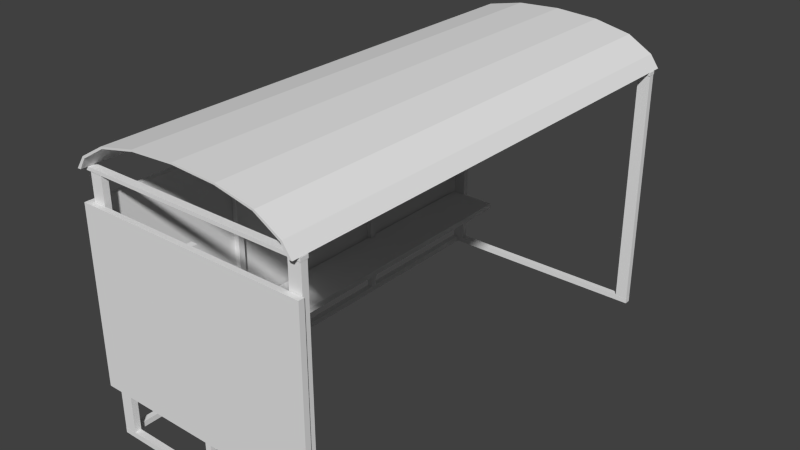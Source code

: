 # Source: busStop.blend  (saved by Blender 2.72.0; exported with 4.5.12 LTS)
import bpy
from mathutils import Matrix  # noqa: F401  (used for matrix-valued properties, if any)

bpy.ops.wm.read_factory_settings(use_empty=True)
scene = bpy.context.scene
scene.name = 'Scene'

# ---- collections
col_collection_1 = bpy.data.collections.new('Collection 1'); scene.collection.children.link(col_collection_1)
col_collection_2 = bpy.data.collections.new('Collection 2'); scene.collection.children.link(col_collection_2)

# ---- materials (node trees are filled in below, after node groups)
mat_material = bpy.data.materials.new('Material')
mat_material.alpha_threshold = 0.0
mat_material.use_transparent_shadow = False
mat_material.roughness = 0.5
mat_material.line_color = (0.0, 0.0, 0.0, 1.0)

# ---- material node trees

# ---- world
world_world = bpy.data.worlds.new('World'); scene.world = world_world
world_world.color = (0.05088, 0.05088, 0.05088)
world_world.use_sun_shadow = False
world_world.sun_shadow_jitter_overblur = 0.0
world_world.cycles.sampling_method = 'MANUAL'
world_world.cycles.sample_map_resolution = 256

# ---- meshes
me_circle = bpy.data.meshes.new('Circle')
me_circle.from_pydata([(-0.9264, -4.05e-08, 2.229), (-0.8559, 0.1597, 2.229), (-0.6551, 0.3465, 2.229), (-0.3545, 0.4472, 2.229), (-2.592e-07, 0.479, 2.229), (0.3545, 0.4472, 2.229), (0.6551, 0.3465, 2.229), (0.8559, 0.1597, 2.229), (0.9264, -9.552e-08, 2.229), (-0.9264, -4.05e-08, -1.732), (-0.8559, 0.1597, -1.732), (-0.6551, 0.3465, -1.732), (-0.3545, 0.4472, -1.732), (3.99e-08, 0.479, -1.732), (0.3545, 0.4472, -1.732), (0.6551, 0.3465, -1.732), (0.8559, 0.1597, -1.732), (0.9264, -9.552e-08, -1.732), (-0.8974, 0.000841, 2.229), (-0.8429, 0.1392, 2.229), (-0.6451, 0.3259, 2.229), (-0.3491, 0.4267, 2.229), (-2.572e-07, 0.4584, 2.229), (0.3491, 0.4267, 2.229), (0.6451, 0.3259, 2.229), (0.8429, 0.1392, 2.229), (0.8974, 0.000841, 2.229), (-0.8974, 0.000841, -1.732), (-0.8429, 0.1392, -1.732), (-0.6451, 0.3259, -1.732), (-0.3491, 0.4267, -1.732), (4.193e-08, 0.4584, -1.732), (0.3491, 0.4267, -1.732), (0.6451, 0.3259, -1.732), (0.8429, 0.1392, -1.732), (0.8974, 0.000841, -1.732)], [], [(7, 8, 17, 16), (6, 7, 16, 15), (5, 6, 15, 14), (4, 5, 14, 13), (3, 4, 13, 12), (2, 3, 12, 11), (1, 2, 11, 10), (0, 1, 10, 9), (25, 34, 35, 26), (24, 33, 34, 25), (23, 32, 33, 24), (22, 31, 32, 23), (21, 30, 31, 22), (20, 29, 30, 21), (19, 28, 29, 20), (18, 27, 28, 19), (1, 19, 20, 2), (14, 32, 31, 13), (12, 30, 29, 11), (10, 28, 27, 9), (8, 26, 35, 17), (6, 24, 25, 7), (4, 22, 23, 5), (17, 35, 34, 16), (9, 27, 18, 0), (2, 20, 21, 3), (15, 33, 32, 14), (0, 18, 19, 1), (13, 31, 30, 12), (11, 29, 28, 10), (7, 25, 26, 8), (5, 23, 24, 6), (3, 21, 22, 4), (16, 34, 33, 15)])
_uv = me_circle.uv_layers.new(name='UVMap')
_uv.uv.foreach_set('vector', [0.5226, 0.6276, 0.5226, 0.6157, 0.7927, 0.6157, 0.7927, 0.6276, 0.5226, 0.6463, 0.5226, 0.6276, 0.7927, 0.6276, 0.7927, 0.6463, 0.5226, 0.6679, 0.5226, 0.6463, 0.7927, 0.6463, 0.7927, 0.6679, 0.5226, 0.6921, 0.5226, 0.6679, 0.7927, 0.6679, 0.7927, 0.6921, 0.5226, 0.7164, 0.5226, 0.6921, 0.7927, 0.6921, 0.7927, 0.7164, 0.5226, 0.738, 0.5226, 0.7164, 0.7927, 0.7164, 0.7927, 0.738, 0.5226, 0.7567, 0.5226, 0.738, 0.7927, 0.738, 0.7927, 0.7567, 0.5226, 0.7686, 0.5226, 0.7567, 0.7927, 0.7567, 0.7927, 0.7686, 0.5238, 0.9246, 0.7938, 0.9246, 0.7938, 0.9347, 0.5238, 0.9347, 0.5238, 0.9061, 0.7938, 0.9061, 0.7938, 0.9246, 0.5238, 0.9246, 0.5238, 0.8847, 0.7938, 0.8847, 0.7938, 0.9061, 0.5238, 0.9061, 0.5238, 0.8609, 0.7938, 0.8609, 0.7938, 0.8847, 0.5238, 0.8847, 0.5238, 0.837, 0.7938, 0.837, 0.7938, 0.8609, 0.5238, 0.8609, 0.5238, 0.8156, 0.7938, 0.8156, 0.7938, 0.837, 0.5238, 0.837, 0.5238, 0.7971, 0.7938, 0.7971, 0.7938, 0.8156, 0.5238, 0.8156, 0.5238, 0.787, 0.7938, 0.787, 0.7938, 0.7971, 0.5238, 0.7971, 0.7185, 0.9714, 0.7176, 0.9728, 0.704, 0.9599, 0.7047, 0.9585, 0.5643, 0.99, 0.5647, 0.9886, 0.5887, 0.9908, 0.5887, 0.9922, 0.6131, 0.99, 0.6127, 0.9886, 0.6331, 0.9817, 0.6338, 0.9831, 0.6476, 0.9702, 0.6467, 0.9688, 0.6504, 0.9593, 0.6524, 0.9592, 0.5238, 0.9394, 0.5238, 0.9347, 0.7938, 0.9347, 0.7938, 0.9394, 0.6146, 0.9585, 0.6153, 0.9599, 0.6017, 0.9728, 0.6008, 0.9714, 0.6596, 0.9494, 0.6596, 0.9508, 0.6356, 0.953, 0.6353, 0.9516, 0.525, 0.9592, 0.527, 0.9593, 0.5307, 0.9688, 0.5298, 0.9702, 0.7927, 0.7686, 0.7926, 0.7733, 0.5225, 0.7733, 0.5226, 0.7686, 0.7047, 0.9585, 0.704, 0.9599, 0.6837, 0.953, 0.684, 0.9516, 0.5436, 0.9831, 0.5443, 0.9817, 0.5647, 0.9886, 0.5643, 0.99, 0.7234, 0.9823, 0.7214, 0.9823, 0.7176, 0.9728, 0.7185, 0.9714, 0.5887, 0.9922, 0.5887, 0.9908, 0.6127, 0.9886, 0.6131, 0.99, 0.6338, 0.9831, 0.6331, 0.9817, 0.6467, 0.9688, 0.6476, 0.9702, 0.6008, 0.9714, 0.6017, 0.9728, 0.5979, 0.9823, 0.5959, 0.9823, 0.6353, 0.9516, 0.6356, 0.953, 0.6153, 0.9599, 0.6146, 0.9585, 0.684, 0.9516, 0.6837, 0.953, 0.6596, 0.9508, 0.6596, 0.9494, 0.5298, 0.9702, 0.5307, 0.9688, 0.5443, 0.9817, 0.5436, 0.9831])
me_circle.use_remesh_preserve_volume = False
me_circle.use_remesh_preserve_attributes = False
me_circle.use_mirror_vertex_groups = False
me_circle.update()
me_cube_006 = bpy.data.meshes.new('Cube.006')
me_cube_006.from_pydata([(-1.22, 0.0222, 0.02535), (-1.22, 0.0222, -0.02535), (-1.22, -0.0222, -0.02535), (-1.22, -0.0222, 0.02535), (0.5939, 0.0222, 0.02535), (0.5939, 0.0222, -0.02535), (0.5939, -0.0222, -0.02535), (0.5939, -0.0222, 0.02535), (-1.22, 0.0222, 3.752), (-1.22, 0.0222, 3.803), (-1.22, -0.0222, 3.803), (-1.22, -0.0222, 3.752), (-1.174, -0.0222, 0.02535), (-1.174, -0.0222, -0.02535), (-1.174, 0.0222, -0.02535), (-1.174, 0.0222, 0.02535), (0.5939, -0.0222, 3.752), (0.5939, -0.0222, 3.803), (0.5939, 0.0222, 3.803), (0.5939, 0.0222, 3.752), (-1.174, 0.0222, 3.752), (-1.174, 0.0222, 3.803), (-1.174, -0.0222, 3.803), (-1.174, -0.0222, 3.752)], [], [(0, 1, 2, 3), (4, 7, 6, 5), (15, 4, 5, 14), (14, 5, 6, 13), (22, 17, 18, 21), (0, 15, 14, 1), (16, 19, 18, 17), (1, 14, 13, 2), (4, 15, 12, 7), (21, 18, 19, 20), (11, 10, 9, 8), (9, 21, 20, 8), (10, 22, 21, 9), (16, 23, 20, 19), (0, 3, 11, 8), (15, 20, 23, 12), (15, 0, 8, 20)])
_uv = me_cube_006.uv_layers.new(name='UVMap')
_uv.uv.foreach_set('vector', [0.462, 0.7789, 0.462, 0.7818, 0.4594, 0.7818, 0.4594, 0.7789, 0.2238, 0.7801, 0.2238, 0.7777, 0.2265, 0.7777, 0.2265, 0.7801, 0.38, 0.7767, 0.38, 0.6758, 0.3829, 0.6758, 0.3829, 0.7767, 0.462, 0.7845, 0.4619, 0.8867, 0.4594, 0.8867, 0.4594, 0.7845, 0.4586, 0.6262, 0.4586, 0.524, 0.4611, 0.524, 0.4611, 0.6262, 0.38, 0.7794, 0.38, 0.7767, 0.3829, 0.7767, 0.3829, 0.7793, 0.2263, 0.7776, 0.2263, 0.7799, 0.2236, 0.7799, 0.2236, 0.7776, 0.462, 0.7818, 0.462, 0.7845, 0.4594, 0.7845, 0.4594, 0.7818, 0.474, 0.5266, 0.474, 0.629, 0.4715, 0.629, 0.4715, 0.5266, 0.2239, 0.7774, 0.2239, 0.6766, 0.2268, 0.6766, 0.2268, 0.7774, 0.4586, 0.6318, 0.4586, 0.6289, 0.4611, 0.6289, 0.4611, 0.6318, 0.2239, 0.7801, 0.2239, 0.7774, 0.2268, 0.7774, 0.2268, 0.7801, 0.4586, 0.6289, 0.4586, 0.6262, 0.4611, 0.6262, 0.4611, 0.6289, 0.4708, 0.8789, 0.4708, 0.7765, 0.4734, 0.7765, 0.4734, 0.8789, 0.462, 0.7789, 0.4594, 0.7789, 0.4586, 0.6318, 0.4611, 0.6318, 0.474, 0.629, 0.4734, 0.7765, 0.4708, 0.7765, 0.4715, 0.629, 0.38, 0.7767, 0.38, 0.7794, 0.2268, 0.7801, 0.2268, 0.7774])
me_cube_006.materials.append(mat_material)
me_cube_006.use_remesh_preserve_volume = False
me_cube_006.use_remesh_preserve_attributes = False
me_cube_006.use_mirror_vertex_groups = False
me_cube_006.update()
me_cube_005 = bpy.data.meshes.new('Cube.005')
me_cube_005.from_pydata([(-1.837, 0.8427, 0.03102), (-1.837, 0.8427, -0.03102), (-1.837, 0.8163, -0.03102), (-1.837, 0.8163, 0.03102), (0.02389, 0.8427, 0.03102), (0.02389, 0.8427, -0.03102), (0.02389, 0.8163, -0.03102), (0.02389, 0.8163, 0.03102), (-0.07711, -1.181, 0.02535), (-0.07711, -1.181, -0.02535), (0.0222, -1.181, -0.02535), (0.0222, -1.181, 0.02535), (-0.07711, 0.8162, 0.02535), (-0.07711, 0.8162, -0.02535), (0.0222, 0.8162, -0.02535), (0.0222, 0.8162, 0.02535), (-1.791, -1.181, 0.02535), (-1.791, -1.181, -0.02535), (-1.692, -1.181, -0.02535), (-1.692, -1.181, 0.02535), (-1.791, 0.8162, 0.02535), (-1.791, 0.8162, -0.02535), (-1.692, 0.8162, -0.02535), (-1.692, 0.8162, 0.02535)], [], [(0, 1, 2, 3), (4, 7, 6, 5), (0, 4, 5, 1), (1, 5, 6, 2), (2, 6, 7, 3), (4, 0, 3, 7), (8, 9, 10, 11), (8, 12, 13, 9), (9, 13, 14, 10), (10, 14, 15, 11), (12, 8, 11, 15), (16, 17, 18, 19), (16, 20, 21, 17), (17, 21, 22, 18), (18, 22, 23, 19), (20, 16, 19, 23)])
_uv = me_cube_005.uv_layers.new(name='UVMap')
_uv.uv.foreach_set('vector', [0.4288, 0.7535, 0.4332, 0.7535, 0.4332, 0.7553, 0.4288, 0.7553, 0.4288, 0.8887, 0.4288, 0.8869, 0.4332, 0.8869, 0.4332, 0.8887, 0.4399, 0.7553, 0.4399, 0.8869, 0.4355, 0.8869, 0.4355, 0.7553, 0.4355, 0.7553, 0.4355, 0.8869, 0.4332, 0.8869, 0.4332, 0.7553, 0.4332, 0.7553, 0.4332, 0.8869, 0.4288, 0.8869, 0.4288, 0.7553, 0.4265, 0.8869, 0.4265, 0.7553, 0.4288, 0.7553, 0.4288, 0.8869, 0.2417, 0.5927, 0.2417, 0.5964, 0.2385, 0.5964, 0.2385, 0.5927, 0.2454, 0.5964, 0.2454, 0.769, 0.2417, 0.769, 0.2417, 0.5964, 0.2417, 0.5964, 0.2417, 0.769, 0.2385, 0.769, 0.2385, 0.5964, 0.2524, 0.5964, 0.2524, 0.769, 0.2487, 0.769, 0.2487, 0.5964, 0.2454, 0.769, 0.2454, 0.5964, 0.2487, 0.5964, 0.2487, 0.769, 0.2642, 0.5904, 0.2642, 0.5941, 0.2609, 0.5941, 0.2609, 0.5904, 0.2679, 0.5941, 0.2679, 0.7667, 0.2642, 0.7667, 0.2642, 0.5941, 0.2642, 0.5941, 0.2642, 0.7667, 0.2609, 0.7667, 0.2609, 0.5941, 0.2748, 0.5941, 0.2748, 0.7667, 0.2711, 0.7667, 0.2711, 0.5941, 0.2679, 0.7667, 0.2679, 0.5941, 0.2711, 0.5941, 0.2711, 0.7667])
me_cube_005.materials.append(mat_material)
me_cube_005.use_remesh_preserve_volume = False
me_cube_005.use_remesh_preserve_attributes = False
me_cube_005.use_mirror_vertex_groups = False
me_cube_005.update()
me_cube_001 = bpy.data.meshes.new('Cube.001')
me_cube_001.from_pydata([(0.293, -1.087, -0.06739), (0.3437, -1.087, -0.06739), (0.3437, -1.087, -0.023), (0.293, -1.087, -0.023), (0.293, 0.6915, -0.06739), (0.3437, 0.6915, -0.06739), (0.3437, 0.6915, -0.023), (0.293, 0.6915, -0.023), (-0.6183, 0.9352, -0.01963), (-0.6183, 0.9352, -0.08167), (-0.6183, 0.9088, -0.08167), (-0.6183, 0.9088, -0.01963), (1.243, 0.9352, -0.01963), (1.243, 0.9352, -0.08167), (1.243, 0.9088, -0.08167), (1.243, 0.9088, -0.01963), (1.14, -1.087, -0.02502), (1.14, -1.087, -0.07571), (1.241, -1.087, -0.07571), (1.241, -1.087, -0.02502), (1.14, 0.9087, -0.02502), (1.14, 0.9087, -0.07571), (1.241, 0.9087, -0.07571), (1.241, 0.9087, -0.02502), (-0.5722, -1.087, -0.02502), (-0.5722, -1.087, -0.07571), (-0.4714, -1.087, -0.07571), (-0.4714, -1.087, -0.02502), (-0.5722, 0.9087, -0.02502), (-0.5722, 0.9087, -0.07571), (-0.4714, 0.9087, -0.07571), (-0.4714, 0.9087, -0.02502), (1.257, -0.6977, 0.0222), (-0.6172, -0.6977, 0.0222), (-0.6172, -0.6977, -0.0222), (1.257, -0.6977, -0.0222), (1.257, 0.6977, 0.0222), (-0.6172, 0.6977, 0.0222), (-0.6172, 0.6977, -0.0222), (1.257, 0.6977, -0.0222)], [], [(0, 1, 2, 3), (4, 7, 6, 5), (0, 4, 5, 1), (1, 5, 6, 2), (2, 6, 7, 3), (4, 0, 3, 7), (8, 9, 10, 11), (12, 15, 14, 13), (8, 12, 13, 9), (9, 13, 14, 10), (10, 14, 15, 11), (12, 8, 11, 15), (16, 17, 18, 19), (20, 23, 22, 21), (16, 20, 21, 17), (17, 21, 22, 18), (18, 22, 23, 19), (20, 16, 19, 23), (24, 25, 26, 27), (28, 31, 30, 29), (24, 28, 29, 25), (25, 29, 30, 26), (26, 30, 31, 27), (28, 24, 27, 31), (32, 33, 34, 35), (36, 39, 38, 37), (32, 36, 37, 33), (33, 37, 38, 34), (34, 38, 39, 35), (36, 32, 35, 39)])
_uv = me_cube_001.uv_layers.new(name='UVMap')
_uv.uv.foreach_set('vector', [0.3183, 0.6168, 0.3224, 0.6168, 0.3224, 0.6203, 0.3183, 0.6203, 0.3183, 0.7661, 0.3183, 0.7625, 0.3224, 0.7625, 0.3224, 0.7661, 0.33, 0.6203, 0.33, 0.7625, 0.3259, 0.7625, 0.3259, 0.6203, 0.3259, 0.6203, 0.3259, 0.7625, 0.3224, 0.7625, 0.3224, 0.6203, 0.3224, 0.6203, 0.3224, 0.7625, 0.3183, 0.7625, 0.3183, 0.6203, 0.3148, 0.7625, 0.3148, 0.6203, 0.3183, 0.6203, 0.3183, 0.7625, 0.2884, 0.6183, 0.2932, 0.6183, 0.2932, 0.6203, 0.2884, 0.6203, 0.2884, 0.7663, 0.2884, 0.7643, 0.2932, 0.7643, 0.2932, 0.7663, 0.3005, 0.6203, 0.3005, 0.7643, 0.2957, 0.7643, 0.2957, 0.6203, 0.2957, 0.6203, 0.2957, 0.7643, 0.2932, 0.7643, 0.2932, 0.6203, 0.2932, 0.6203, 0.2932, 0.7643, 0.2884, 0.7643, 0.2884, 0.6203, 0.2859, 0.7643, 0.2859, 0.6203, 0.2884, 0.6203, 0.2884, 0.7643, 0.3542, 0.574, 0.3542, 0.5699, 0.3577, 0.5699, 0.3577, 0.574, 0.3542, 0.7628, 0.3577, 0.7628, 0.3577, 0.7668, 0.3542, 0.7668, 0.3694, 0.574, 0.3694, 0.7628, 0.3653, 0.7628, 0.3653, 0.574, 0.3653, 0.574, 0.3653, 0.7628, 0.3618, 0.7628, 0.3618, 0.574, 0.3618, 0.574, 0.3618, 0.7628, 0.3577, 0.7628, 0.3577, 0.574, 0.3542, 0.7628, 0.3542, 0.574, 0.3577, 0.574, 0.3577, 0.7628, 0.4091, 0.5798, 0.4091, 0.5758, 0.4127, 0.5758, 0.4127, 0.5798, 0.4091, 0.7686, 0.4127, 0.7686, 0.4127, 0.7727, 0.4091, 0.7727, 0.4091, 0.5798, 0.4091, 0.7686, 0.4051, 0.7686, 0.4051, 0.5798, 0.4051, 0.5798, 0.4051, 0.7686, 0.4015, 0.7686, 0.4015, 0.5798, 0.4015, 0.5798, 0.4015, 0.7686, 0.3975, 0.7686, 0.3975, 0.5798, 0.4091, 0.7686, 0.4091, 0.5798, 0.4127, 0.5798, 0.4127, 0.7686, 0.3316, 0.5461, 0.3316, 0.3962, 0.3352, 0.3962, 0.3352, 0.5461, 0.4503, 0.5461, 0.4467, 0.5461, 0.4467, 0.3962, 0.4503, 0.3962, 0.3316, 0.5461, 0.22, 0.5461, 0.22, 0.3962, 0.3316, 0.3962, 0.431, 0.5846, 0.431, 0.6961, 0.4275, 0.6961, 0.4275, 0.5846, 0.3352, 0.3962, 0.4467, 0.3962, 0.4467, 0.5461, 0.3352, 0.5461, 0.4394, 0.7352, 0.4394, 0.6236, 0.443, 0.6236, 0.443, 0.7352])
me_cube_001.materials.append(mat_material)
me_cube_001.use_remesh_preserve_volume = False
me_cube_001.use_remesh_preserve_attributes = False
me_cube_001.use_mirror_vertex_groups = False
me_cube_001.use_paint_bone_selection = False
me_cube_001.use_paint_mask = True
me_cube_001.update()
me_cube = bpy.data.meshes.new('Cube')
me_cube.from_pydata([(0.02276, -1.087, 0.797), (0.02276, -1.087, 0.7463), (0.06715, -1.087, 0.7463), (0.06715, -1.087, 0.797), (0.02276, 0.6915, 0.797), (0.02276, 0.6915, 0.7463), (0.06715, 0.6915, 0.7463), (0.06715, 0.6915, 0.797), (0.02276, -1.087, -0.6491), (0.02276, -1.087, -0.6998), (0.06715, -1.087, -0.6998), (0.06715, -1.087, -0.6491), (0.02276, 0.6915, -0.6491), (0.02276, 0.6915, -0.6998), (0.06715, 0.6915, -0.6998), (0.06715, 0.6915, -0.6491), (0.03759, -0.5882, 1.827), (0.03759, -0.5882, -1.827), (0.03759, -0.6326, -1.827), (0.03759, -0.6326, 1.827), (0.4449, -0.5882, 1.827), (0.4449, -0.5882, -1.827), (0.4449, -0.6326, -1.827), (0.4449, -0.6326, 1.827), (-0.0222, -0.6977, 1.913), (-0.0222, -0.6977, -1.913), (0.0222, -0.6977, -1.913), (0.0222, -0.6977, 1.913), (-0.0222, 0.6977, 1.913), (-0.0222, 0.6977, -1.913), (0.0222, 0.6977, -1.913), (0.0222, 0.6977, 1.913)], [], [(0, 1, 2, 3), (4, 7, 6, 5), (0, 4, 5, 1), (1, 5, 6, 2), (2, 6, 7, 3), (4, 0, 3, 7), (8, 9, 10, 11), (12, 15, 14, 13), (8, 12, 13, 9), (9, 13, 14, 10), (10, 14, 15, 11), (12, 8, 11, 15), (16, 17, 18, 19), (20, 23, 22, 21), (16, 20, 21, 17), (17, 21, 22, 18), (18, 22, 23, 19), (20, 16, 19, 23), (24, 25, 26, 27), (28, 31, 30, 29), (24, 28, 29, 25), (25, 29, 30, 26), (26, 30, 31, 27), (28, 24, 27, 31)])
_uv = me_cube.uv_layers.new(name='UVMap')
_uv.uv.foreach_set('vector', [0.4628, 0.9009, 0.4603, 0.9009, 0.4603, 0.8987, 0.4628, 0.8987, 0.4628, 0.9898, 0.4628, 0.9921, 0.4603, 0.9921, 0.4603, 0.9898, 0.4628, 0.9009, 0.4628, 0.9898, 0.4603, 0.9898, 0.4603, 0.9009, 0.4603, 0.9009, 0.4603, 0.9898, 0.458, 0.9898, 0.458, 0.9009, 0.458, 0.9009, 0.458, 0.9898, 0.4555, 0.9898, 0.4555, 0.9009, 0.4533, 0.9898, 0.4533, 0.9009, 0.4555, 0.9009, 0.4555, 0.9898, 0.4333, 0.9044, 0.4308, 0.9044, 0.4308, 0.9022, 0.4333, 0.9022, 0.4333, 0.9934, 0.4333, 0.9956, 0.4308, 0.9956, 0.4308, 0.9934, 0.4333, 0.9044, 0.4333, 0.9934, 0.4308, 0.9934, 0.4308, 0.9044, 0.4308, 0.9044, 0.4308, 0.9934, 0.4286, 0.9934, 0.4286, 0.9044, 0.4286, 0.9044, 0.4286, 0.9934, 0.426, 0.9934, 0.426, 0.9044, 0.4238, 0.9934, 0.4238, 0.9044, 0.426, 0.9044, 0.426, 0.9934, 0.22, 0.9892, 0.3989, 0.9892, 0.3989, 0.9924, 0.22, 0.9924, 0.22, 0.9693, 0.22, 0.9662, 0.3989, 0.9662, 0.3989, 0.9693, 0.22, 0.9892, 0.22, 0.9693, 0.3989, 0.9693, 0.3989, 0.9892, 0.4011, 0.9462, 0.4011, 0.9662, 0.3989, 0.9662, 0.3989, 0.9462, 0.3989, 0.9462, 0.3989, 0.9662, 0.22, 0.9662, 0.22, 0.9462, 0.2178, 0.9662, 0.2178, 0.9462, 0.22, 0.9462, 0.22, 0.9662, 0.22, 0.8579, 0.4099, 0.8579, 0.4099, 0.8612, 0.22, 0.8612, 0.22, 0.9337, 0.22, 0.9304, 0.41, 0.9304, 0.4099, 0.9337, 0.22, 0.8579, 0.22, 0.7886, 0.4099, 0.7886, 0.4099, 0.8579, 0.4099, 0.8579, 0.4099, 0.7886, 0.4121, 0.7886, 0.4121, 0.8579, 0.4099, 0.8612, 0.41, 0.9304, 0.22, 0.9304, 0.22, 0.8612, 0.22, 0.7886, 0.22, 0.8579, 0.2178, 0.8579, 0.2178, 0.7886])
me_cube.materials.append(mat_material)
me_cube.use_remesh_preserve_volume = False
me_cube.use_remesh_preserve_attributes = False
me_cube.use_mirror_vertex_groups = False
me_cube.use_paint_bone_selection = False
me_cube.use_paint_mask = True
me_cube.update()

# ---- objects
ob_circle = bpy.data.objects.new('Circle', me_circle)
ob_cube_006 = bpy.data.objects.new('Cube.006', me_cube_006)
ob_cube_005 = bpy.data.objects.new('Cube.005', me_cube_005)
ob_cube_001 = bpy.data.objects.new('Cube.001', me_cube_001)
ob_cube = bpy.data.objects.new('Cube', me_cube)

# ---- transforms, parenting, visibility, modifiers, constraints
ob_circle.location = (0.3613, 0.2764, 2.061)
ob_circle.rotation_euler = (1.571, -0.0, 0.0)
ob_circle.scale = (1.0, 0.6277, 1.0)
ob_circle.lineart.crease_threshold = 0.0
ob_cube_006.location = (0.6969, 1.911, 0.04766)
ob_cube_006.rotation_euler = (1.571, -0.0, 0.0)
ob_cube_006.lock_rotations_4d = False
ob_cube_006.empty_display_type = 'ARROWS'
ob_cube_006.lineart.crease_threshold = 0.0
ob_cube_005.location = (1.268, 1.911, 1.218)
ob_cube_005.rotation_euler = (1.571, -0.0, 0.0)
ob_cube_005.lock_rotations_4d = False
ob_cube_005.empty_display_type = 'ARROWS'
ob_cube_005.lineart.crease_threshold = 0.0
ob_cube_001.location = (0.04955, -1.917, 1.124)
ob_cube_001.rotation_euler = (1.571, -0.0, 0.0)
ob_cube_001.lock_rotations_4d = False
ob_cube_001.empty_display_type = 'ARROWS'
ob_cube_001.lineart.crease_threshold = 0.0
ob_cube.location = (-0.5454, 0.02022, 1.124)
ob_cube.rotation_euler = (1.571, -0.0, 0.0)
ob_cube.lock_rotations_4d = False
ob_cube.empty_display_type = 'ARROWS'
ob_cube.lineart.crease_threshold = 0.0

# ---- collection membership
col_collection_1.objects.link(ob_circle)
col_collection_1.objects.link(ob_cube_006)
col_collection_1.objects.link(ob_cube_005)
col_collection_1.objects.link(ob_cube_001)
col_collection_2.objects.link(ob_cube)

# ---- scene / render settings (as saved in the file)
scene.frame_start = 1; scene.frame_end = 250; scene.frame_set(0)
scene.render.engine = 'BLENDER_EEVEE_NEXT'
scene.render.resolution_percentage = 50
scene.render.dither_intensity = 0.0
scene.render.use_bake_clear = False
scene.render.bake_margin = 1
scene.cycles.use_denoising = False
scene.cycles.samples = 10
scene.cycles.sampling_pattern = 'TABULATED_SOBOL'
scene.cycles.light_sampling_threshold = 0.0
scene.cycles.use_adaptive_sampling = False
scene.cycles.use_light_tree = False
scene.cycles.blur_glossy = 0.0
scene.cycles.pixel_filter_type = 'GAUSSIAN'
scene.cycles.sample_clamp_indirect = 0.0
scene.view_settings.view_transform = 'Standard'
bpy.context.view_layer.update()

# ---- added for rendering (the .blend has no active camera and no usable light): camera, sun
cam_auto = bpy.data.cameras.new('AutoCamera')
cam_auto.lens = 50.0
cam_auto.sensor_width = 36.0
cam_auto.clip_end = 1000.0
ob_auto_camera = bpy.data.objects.new('AutoCamera', cam_auto)
scene.collection.objects.link(ob_auto_camera)
ob_auto_camera.location = (4.96444, -5.48663, 4.86992)
ob_auto_camera.rotation_euler = (1.09748, -7.21219e-08, 0.694738)
scene.camera = ob_auto_camera
light_auto_sun = bpy.data.lights.new('AutoSun', 'SUN')
light_auto_sun.energy = 3.0
light_auto_sun.angle = 0.0523599
ob_auto_sun = bpy.data.objects.new('AutoSun', light_auto_sun)
scene.collection.objects.link(ob_auto_sun)
ob_auto_sun.rotation_euler = (0.872665, 0.174533, 0.523599)
bpy.context.view_layer.update()

